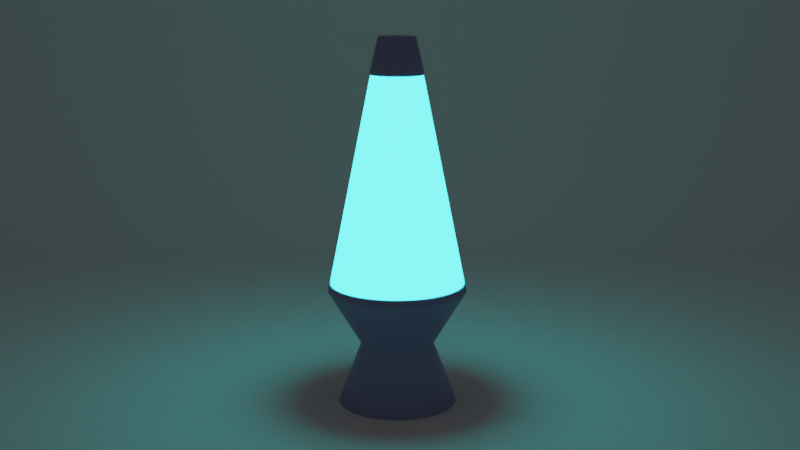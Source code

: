 # Source: LavaLamp.blend  (saved by Blender 2.93.21; exported with 4.5.12 LTS)
import bpy
from mathutils import Matrix  # noqa: F401  (used for matrix-valued properties, if any)

bpy.ops.wm.read_factory_settings(use_empty=True)
scene = bpy.context.scene
scene.name = 'Scene'

# ---- collections
col_collection = bpy.data.collections.new('Collection'); scene.collection.children.link(col_collection)

# ---- materials (node trees are filled in below, after node groups)
mat_lamp_mat = bpy.data.materials.new('Lamp_MAT')
mat_lamp_mat.use_transparent_shadow = False
mat_glow_mat = bpy.data.materials.new('GLow_Mat')
mat_glow_mat.use_transparent_shadow = False
mat_blob_mat = bpy.data.materials.new('Blob_MAT')
mat_blob_mat.use_transparent_shadow = False
mat_blob_mat.use_raytrace_refraction = True
mat_blob_mat.use_screen_refraction = True
mat_blob_mat.thickness_mode = 'SLAB'

# ---- material node trees
mat_lamp_mat.use_nodes = True; mat_lamp_mat.node_tree.nodes.clear()
_N = mat_lamp_mat.node_tree.nodes; _L = mat_lamp_mat.node_tree.links
n0 = _N.new('ShaderNodeBsdfPrincipled'); n0.name = 'Principled BSDF'; n0.location = (10, 300)
n0.distribution = 'GGX'
n0.subsurface_method = 'BURLEY'
n0.inputs[0].default_value = (0.3049, 0.3145, 0.5229, 1.0)
n0.inputs[3].default_value = 1.45
n0.inputs[27].default_value = (0.0, 0.0, 0.0, 1.0)
n0.inputs[28].default_value = 1.0
n1 = _N.new('ShaderNodeOutputMaterial'); n1.name = 'Material Output'; n1.location = (300, 300)
_L.new(n0.outputs[0], n1.inputs[0])
n1.is_active_output = True
mat_glow_mat.use_nodes = True; mat_glow_mat.node_tree.nodes.clear()
_N = mat_glow_mat.node_tree.nodes; _L = mat_glow_mat.node_tree.links
n0 = _N.new('ShaderNodeBsdfPrincipled'); n0.name = 'Principled BSDF'; n0.location = (10, 300)
n0.distribution = 'GGX'
n0.subsurface_method = 'BURLEY'
n0.inputs[3].default_value = 1.45
n0.inputs[27].default_value = (0.04129, 1.0, 0.9884, 1.0)
n0.inputs[28].default_value = 5.0
n1 = _N.new('ShaderNodeOutputMaterial'); n1.name = 'Material Output'; n1.location = (300, 300)
_L.new(n0.outputs[0], n1.inputs[0])
n1.is_active_output = True
mat_blob_mat.use_nodes = True; mat_blob_mat.node_tree.nodes.clear()
_N = mat_blob_mat.node_tree.nodes; _L = mat_blob_mat.node_tree.links
n0 = _N.new('ShaderNodeOutputMaterial'); n0.name = 'Material Output'; n0.location = (284, 488)
n1 = _N.new('ShaderNodeFresnel'); n1.name = 'Fresnel'; n1.location = (-488, 547)
n1.inputs[0].default_value = 75.1
n2 = _N.new('ShaderNodeValToRGB'); n2.name = 'ColorRamp'; n2.location = (-268, 587)
while len(n2.color_ramp.elements) > 1: n2.color_ramp.elements.remove(n2.color_ramp.elements[-1])
n2.color_ramp.elements[0].position = 0.0; n2.color_ramp.elements[0].color = (0.0, 0.0, 0.0, 1.0)
_e = n2.color_ramp.elements.new(0.5077); _e.color = (1.0, 1.0, 1.0, 1.0)
n3 = _N.new('ShaderNodeBsdfPrincipled'); n3.name = 'Principled BSDF'; n3.location = (-123, 252)
n3.distribution = 'GGX'
n3.subsurface_method = 'BURLEY'
n3.inputs[3].default_value = 1.45
n3.inputs[27].default_value = (0.0, 0.0, 0.0, 1.0)
n3.inputs[28].default_value = 1.0
n4 = _N.new('ShaderNodeMixShader'); n4.name = 'Mix Shader'; n4.location = (46, 420)
n5 = _N.new('ShaderNodeEmission'); n5.name = 'Emission'; n5.location = (-225, 359)
n5.inputs[1].default_value = 26.6
_L.new(n1.outputs[0], n2.inputs[0])
_L.new(n5.outputs[0], n4.inputs[2])
_L.new(n3.outputs[0], n4.inputs[1])
_L.new(n2.outputs[0], n4.inputs[0])
_L.new(n4.outputs[0], n0.inputs[0])
n0.is_active_output = True

# ---- world
world_world = bpy.data.worlds.new('World'); scene.world = world_world
world_world.use_nodes = True; world_world.node_tree.nodes.clear()
_N = world_world.node_tree.nodes; _L = world_world.node_tree.links
n0 = _N.new('ShaderNodeOutputWorld'); n0.name = 'World Output'; n0.location = (300, 300)
n1 = _N.new('ShaderNodeBackground'); n1.name = 'Background'; n1.location = (10, 300)
n1.inputs[0].default_value = (0.05088, 0.05088, 0.05088, 1.0)
_L.new(n1.outputs[0], n0.inputs[0])
n0.is_active_output = True
world_world.color = (0.05088, 0.05088, 0.05088)
world_world.use_sun_shadow = False
world_world.sun_shadow_jitter_overblur = 0.0

# ---- cameras
cam_camera = bpy.data.cameras.new('Camera')

# ---- meshes
me_cylinder = bpy.data.meshes.new('Cylinder')
me_cylinder.from_pydata([(1.359e-08, 1.973, -0.25), (2.368e-09, 1.026, 2.08), (0.3247, 1.946, -0.25), (0.1688, 1.012, 2.08), (0.6406, 1.866, -0.25), (0.333, 0.97, 2.08), (0.939, 1.735, -0.25), (0.4881, 0.902, 2.08), (1.212, 1.557, -0.25), (0.6299, 0.8093, 2.08), (1.452, 1.336, -0.25), (0.7545, 0.6946, 2.08), (1.652, 1.079, -0.25), (0.8586, 0.5609, 2.08), (1.807, 0.7925, -0.25), (0.9392, 0.412, 2.08), (1.913, 0.4843, -0.25), (0.9942, 0.2518, 2.08), (1.966, 0.1629, -0.25), (1.022, 0.08469, 2.08), (1.966, -0.1629, -0.25), (1.022, -0.08469, 2.08), (1.913, -0.4843, -0.25), (0.9942, -0.2518, 2.08), (1.807, -0.7925, -0.25), (0.9392, -0.412, 2.08), (1.652, -1.079, -0.25), (0.8586, -0.5609, 2.08), (1.452, -1.336, -0.25), (0.7545, -0.6946, 2.08), (1.212, -1.557, -0.25), (0.6299, -0.8093, 2.08), (0.939, -1.735, -0.25), (0.4881, -0.902, 2.08), (0.6406, -1.866, -0.25), (0.333, -0.97, 2.08), (0.3247, -1.946, -0.25), (0.1688, -1.012, 2.08), (-1.589e-07, -1.973, -0.25), (-8.729e-08, -1.026, 2.08), (-0.3247, -1.946, -0.25), (-0.1688, -1.012, 2.08), (-0.6406, -1.866, -0.25), (-0.333, -0.97, 2.08), (-0.939, -1.735, -0.25), (-0.4881, -0.902, 2.08), (-1.212, -1.557, -0.25), (-0.6299, -0.8093, 2.08), (-1.452, -1.336, -0.25), (-0.7545, -0.6946, 2.08), (-1.652, -1.079, -0.25), (-0.8586, -0.5609, 2.08), (-1.807, -0.7925, -0.25), (-0.9392, -0.412, 2.08), (-1.913, -0.4843, -0.25), (-0.9942, -0.2518, 2.08), (-1.966, -0.1629, -0.25), (-1.022, -0.08469, 2.08), (-1.966, 0.1629, -0.25), (-1.022, 0.08469, 2.08), (-1.913, 0.4843, -0.25), (-0.9942, 0.2518, 2.08), (-1.807, 0.7925, -0.25), (-0.9392, 0.412, 2.08), (-1.652, 1.079, -0.25), (-0.8586, 0.5609, 2.08), (-1.452, 1.336, -0.25), (-0.7545, 0.6946, 2.08), (-1.212, 1.557, -0.25), (-0.6299, 0.8093, 2.08), (-0.939, 1.735, -0.25), (-0.4881, 0.902, 2.08), (-0.6406, 1.866, -0.25), (-0.333, 0.97, 2.08), (-0.3247, 1.946, -0.25), (-0.1688, 1.012, 2.08), (0.3539, 2.121, 3.948), (5.211e-08, 2.15, 3.948), (0.6982, 2.034, 3.948), (1.023, 1.891, 3.948), (1.321, 1.697, 3.948), (1.582, 1.456, 3.948), (1.8, 1.176, 3.948), (1.969, 0.8638, 3.948), (2.085, 0.5279, 3.948), (2.143, 0.1776, 3.948), (2.143, -0.1776, 3.948), (2.085, -0.5279, 3.948), (1.969, -0.8638, 3.948), (1.8, -1.176, 3.948), (1.582, -1.456, 3.948), (1.321, -1.697, 3.948), (1.023, -1.891, 3.948), (0.6982, -2.034, 3.948), (0.3539, -2.121, 3.948), (-1.359e-07, -2.15, 3.948), (-0.3539, -2.121, 3.948), (-0.6982, -2.034, 3.948), (-1.023, -1.891, 3.948), (-1.321, -1.697, 3.948), (-1.582, -1.456, 3.948), (-1.8, -1.176, 3.948), (-1.969, -0.8638, 3.948), (-2.085, -0.5279, 3.948), (-2.143, -0.1776, 3.948), (-2.143, 0.1776, 3.948), (-2.085, 0.5279, 3.948), (-1.969, 0.8638, 3.948), (-1.8, 1.176, 3.948), (-1.582, 1.456, 3.948), (-1.321, 1.697, 3.948), (-1.023, 1.891, 3.948), (-0.6982, 2.034, 3.948), (-0.3539, 2.121, 3.948), (0.07935, 0.4755, 12.24), (6.541e-07, 0.4821, 12.24), (0.1565, 0.456, 12.24), (0.2294, 0.424, 12.24), (0.2961, 0.3804, 12.24), (0.3547, 0.3265, 12.24), (0.4036, 0.2637, 12.24), (0.4415, 0.1937, 12.24), (0.4673, 0.1183, 12.24), (0.4804, 0.03981, 12.24), (0.4804, -0.03981, 12.24), (0.4673, -0.1183, 12.24), (0.4415, -0.1937, 12.24), (0.4036, -0.2637, 12.24), (0.3547, -0.3265, 12.24), (0.2961, -0.3804, 12.24), (0.2294, -0.424, 12.24), (0.1565, -0.456, 12.24), (0.07935, -0.4755, 12.24), (6.12e-07, -0.4821, 12.24), (-0.07935, -0.4755, 12.24), (-0.1565, -0.456, 12.24), (-0.2294, -0.424, 12.24), (-0.2961, -0.3804, 12.24), (-0.3547, -0.3265, 12.24), (-0.4036, -0.2637, 12.24), (-0.4415, -0.1937, 12.24), (-0.4673, -0.1183, 12.24), (-0.4804, -0.03981, 12.24), (-0.4804, 0.03981, 12.24), (-0.4673, 0.1183, 12.24), (-0.4415, 0.1937, 12.24), (-0.4036, 0.2637, 12.24), (-0.3547, 0.3265, 12.24), (-0.2961, 0.3804, 12.24), (-0.2294, 0.424, 12.24), (-0.1565, 0.456, 12.24), (-0.07935, 0.4755, 12.24), (-0.1165, -0.6979, 11.12), (-0.2297, -0.6692, 11.12), (0.6479, 0.2842, 11.12), (0.6859, 0.1737, 11.12), (-0.4346, 0.5583, 11.12), (-0.3367, 0.6222, 11.12), (-0.3367, -0.6222, 11.12), (0.7051, 0.05843, 11.12), (-0.2297, 0.6692, 11.12), (-0.4346, -0.5583, 11.12), (0.7051, -0.05843, 11.12), (-0.1165, 0.6979, 11.12), (-0.5205, -0.4792, 11.12), (0.6859, -0.1737, 11.12), (5.728e-07, 0.7075, 11.12), (-0.5923, -0.387, 11.12), (0.6479, -0.2842, 11.12), (-0.6479, -0.2842, 11.12), (0.5923, -0.387, 11.12), (-0.6859, -0.1737, 11.12), (0.5205, -0.4792, 11.12), (0.1165, 0.6979, 11.12), (-0.7051, -0.05843, 11.12), (0.4346, -0.5583, 11.12), (0.2297, 0.6692, 11.12), (-0.7051, 0.05843, 11.12), (0.3367, -0.6222, 11.12), (0.3367, 0.6222, 11.12), (-0.6859, 0.1737, 11.12), (0.2297, -0.6692, 11.12), (0.4346, 0.5583, 11.12), (-0.6479, 0.2842, 11.12), (0.1165, -0.6979, 11.12), (0.5205, 0.4792, 11.12), (-0.5923, 0.387, 11.12), (5.109e-07, -0.7075, 11.12), (0.5923, 0.387, 11.12), (-0.5205, 0.4792, 11.12), (-0.6863, -1.999, 4.131), (2.049, 0.5189, 4.131), (-1.006, 1.859, 4.131), (-1.006, -1.859, 4.131), (2.106, 0.1745, 4.131), (-0.6863, 1.999, 4.131), (-1.298, -1.668, 4.131), (2.106, -0.1745, 4.131), (-0.3479, 2.085, 4.131), (-1.555, -1.432, 4.131), (2.049, -0.5189, 4.131), (6.534e-08, 2.114, 4.131), (-1.77, -1.156, 4.131), (1.936, -0.8491, 4.131), (-1.936, -0.8491, 4.131), (1.77, -1.156, 4.131), (-2.049, -0.5189, 4.131), (1.555, -1.432, 4.131), (0.3479, 2.085, 4.131), (-2.106, -0.1745, 4.131), (1.298, -1.668, 4.131), (0.6863, 1.999, 4.131), (-2.106, 0.1745, 4.131), (1.006, -1.859, 4.131), (1.006, 1.859, 4.131), (-2.049, 0.5189, 4.131), (0.6863, -1.999, 4.131), (1.298, 1.668, 4.131), (-1.936, 0.8491, 4.131), (0.3479, -2.085, 4.131), (1.555, 1.432, 4.131), (-1.77, 1.156, 4.131), (-1.194e-07, -2.114, 4.131), (1.77, 1.156, 4.131), (-1.555, 1.432, 4.131), (-0.3479, -2.085, 4.131), (1.936, 0.8491, 4.131), (-1.298, 1.668, 4.131)], [], [(0, 1, 3, 2), (2, 3, 5, 4), (4, 5, 7, 6), (6, 7, 9, 8), (8, 9, 11, 10), (10, 11, 13, 12), (12, 13, 15, 14), (14, 15, 17, 16), (16, 17, 19, 18), (18, 19, 21, 20), (20, 21, 23, 22), (22, 23, 25, 24), (24, 25, 27, 26), (26, 27, 29, 28), (28, 29, 31, 30), (30, 31, 33, 32), (32, 33, 35, 34), (34, 35, 37, 36), (36, 37, 39, 38), (38, 39, 41, 40), (40, 41, 43, 42), (42, 43, 45, 44), (44, 45, 47, 46), (46, 47, 49, 48), (48, 49, 51, 50), (50, 51, 53, 52), (52, 53, 55, 54), (54, 55, 57, 56), (56, 57, 59, 58), (58, 59, 61, 60), (60, 61, 63, 62), (62, 63, 65, 64), (64, 65, 67, 66), (66, 67, 69, 68), (68, 69, 71, 70), (70, 71, 73, 72), (65, 63, 107, 108), (72, 73, 75, 74), (74, 75, 1, 0), (0, 2, 4, 6, 8, 10, 12, 14, 16, 18, 20, 22, 24, 26, 28, 30, 32, 34, 36, 38, 40, 42, 44, 46, 48, 50, 52, 54, 56, 58, 60, 62, 64, 66, 68, 70, 72, 74), (153, 152, 134, 135), (21, 19, 85, 86), (39, 37, 94, 95), (57, 55, 103, 104), (75, 73, 112, 113), (13, 11, 81, 82), (31, 29, 90, 91), (49, 47, 99, 100), (67, 65, 108, 109), (5, 3, 76, 78), (23, 21, 86, 87), (41, 39, 95, 96), (59, 57, 104, 105), (1, 75, 113, 77), (15, 13, 82, 83), (33, 31, 91, 92), (51, 49, 100, 101), (69, 67, 109, 110), (7, 5, 78, 79), (25, 23, 87, 88), (43, 41, 96, 97), (61, 59, 105, 106), (17, 15, 83, 84), (35, 33, 92, 93), (53, 51, 101, 102), (71, 69, 110, 111), (9, 7, 79, 80), (27, 25, 88, 89), (45, 43, 97, 98), (63, 61, 106, 107), (19, 17, 84, 85), (37, 35, 93, 94), (55, 53, 102, 103), (73, 71, 111, 112), (11, 9, 80, 81), (29, 27, 89, 90), (47, 45, 98, 99), (3, 1, 77, 76), (114, 115, 151, 150, 149, 148, 147, 146, 145, 144, 143, 142, 141, 140, 139, 138, 137, 136, 135, 134, 133, 132, 131, 130, 129, 128, 127, 126, 125, 124, 123, 122, 121, 120, 119, 118, 117, 116), (155, 154, 121, 122), (157, 156, 148, 149), (158, 153, 135, 136), (159, 155, 122, 123), (160, 157, 149, 150), (161, 158, 136, 137), (162, 159, 123, 124), (163, 160, 150, 151), (164, 161, 137, 138), (165, 162, 124, 125), (166, 163, 151, 115), (167, 164, 138, 139), (168, 165, 125, 126), (169, 167, 139, 140), (170, 168, 126, 127), (171, 169, 140, 141), (172, 170, 127, 128), (173, 166, 115, 114), (174, 171, 141, 142), (175, 172, 128, 129), (176, 173, 114, 116), (177, 174, 142, 143), (178, 175, 129, 130), (179, 176, 116, 117), (180, 177, 143, 144), (181, 178, 130, 131), (182, 179, 117, 118), (183, 180, 144, 145), (184, 181, 131, 132), (185, 182, 118, 119), (186, 183, 145, 146), (187, 184, 132, 133), (188, 185, 119, 120), (189, 186, 146, 147), (152, 187, 133, 134), (154, 188, 120, 121), (156, 189, 147, 148), (97, 96, 225, 190), (84, 83, 226, 191), (111, 110, 227, 192), (98, 97, 190, 193), (85, 84, 191, 194), (112, 111, 192, 195), (99, 98, 193, 196), (86, 85, 194, 197), (113, 112, 195, 198), (100, 99, 196, 199), (87, 86, 197, 200), (77, 113, 198, 201), (101, 100, 199, 202), (88, 87, 200, 203), (102, 101, 202, 204), (89, 88, 203, 205), (103, 102, 204, 206), (90, 89, 205, 207), (76, 77, 201, 208), (104, 103, 206, 209), (91, 90, 207, 210), (78, 76, 208, 211), (105, 104, 209, 212), (92, 91, 210, 213), (79, 78, 211, 214), (106, 105, 212, 215), (93, 92, 213, 216), (80, 79, 214, 217), (107, 106, 215, 218), (94, 93, 216, 219), (81, 80, 217, 220), (108, 107, 218, 221), (95, 94, 219, 222), (82, 81, 220, 223), (109, 108, 221, 224), (96, 95, 222, 225), (83, 82, 223, 226), (110, 109, 224, 227)])
me_cylinder.polygons.foreach_set('use_smooth', [True] * 154)
_uv = me_cylinder.uv_layers.new(name='UVMap')
_uv.uv.foreach_set('vector', [1.0, 0.5, 1.0, 1.0, 0.9737, 1.0, 0.9737, 0.5, 0.9737, 0.5, 0.9737, 1.0, 0.9474, 1.0, 0.9474, 0.5, 0.9474, 0.5, 0.9474, 1.0, 0.9211, 1.0, 0.9211, 0.5, 0.9211, 0.5, 0.9211, 1.0, 0.8947, 1.0, 0.8947, 0.5, 0.8947, 0.5, 0.8947, 1.0, 0.8684, 1.0, 0.8684, 0.5, 0.8684, 0.5, 0.8684, 1.0, 0.8421, 1.0, 0.8421, 0.5, 0.8421, 0.5, 0.8421, 1.0, 0.8158, 1.0, 0.8158, 0.5, 0.8158, 0.5, 0.8158, 1.0, 0.7895, 1.0, 0.7895, 0.5, 0.7895, 0.5, 0.7895, 1.0, 0.7632, 1.0, 0.7632, 0.5, 0.7632, 0.5, 0.7632, 1.0, 0.7368, 1.0, 0.7368, 0.5, 0.7368, 0.5, 0.7368, 1.0, 0.7105, 1.0, 0.7105, 0.5, 0.7105, 0.5, 0.7105, 1.0, 0.6842, 1.0, 0.6842, 0.5, 0.6842, 0.5, 0.6842, 1.0, 0.6579, 1.0, 0.6579, 0.5, 0.6579, 0.5, 0.6579, 1.0, 0.6316, 1.0, 0.6316, 0.5, 0.6316, 0.5, 0.6316, 1.0, 0.6053, 1.0, 0.6053, 0.5, 0.6053, 0.5, 0.6053, 1.0, 0.5789, 1.0, 0.5789, 0.5, 0.5789, 0.5, 0.5789, 1.0, 0.5526, 1.0, 0.5526, 0.5, 0.5526, 0.5, 0.5526, 1.0, 0.5263, 1.0, 0.5263, 0.5, 0.5263, 0.5, 0.5263, 1.0, 0.5, 1.0, 0.5, 0.5, 0.5, 0.5, 0.5, 1.0, 0.4737, 1.0, 0.4737, 0.5, 0.4737, 0.5, 0.4737, 1.0, 0.4474, 1.0, 0.4474, 0.5, 0.4474, 0.5, 0.4474, 1.0, 0.4211, 1.0, 0.4211, 0.5, 0.4211, 0.5, 0.4211, 1.0, 0.3947, 1.0, 0.3947, 0.5, 0.3947, 0.5, 0.3947, 1.0, 0.3684, 1.0, 0.3684, 0.5, 0.3684, 0.5, 0.3684, 1.0, 0.3421, 1.0, 0.3421, 0.5, 0.3421, 0.5, 0.3421, 1.0, 0.3158, 1.0, 0.3158, 0.5, 0.3158, 0.5, 0.3158, 1.0, 0.2895, 1.0, 0.2895, 0.5, 0.2895, 0.5, 0.2895, 1.0, 0.2632, 1.0, 0.2632, 0.5, 0.2632, 0.5, 0.2632, 1.0, 0.2368, 1.0, 0.2368, 0.5, 0.2368, 0.5, 0.2368, 1.0, 0.2105, 1.0, 0.2105, 0.5, 0.2105, 0.5, 0.2105, 1.0, 0.1842, 1.0, 0.1842, 0.5, 0.1842, 0.5, 0.1842, 1.0, 0.1579, 1.0, 0.1579, 0.5, 0.1579, 0.5, 0.1579, 1.0, 0.1316, 1.0, 0.1316, 0.5, 0.1316, 0.5, 0.1316, 1.0, 0.1053, 1.0, 0.1053, 0.5, 0.1053, 0.5, 0.1053, 1.0, 0.07895, 1.0, 0.07895, 0.5, 0.07895, 0.5, 0.07895, 1.0, 0.05263, 1.0, 0.05263, 0.5, 0.1579, 1.0, 0.1842, 1.0, 0.1842, 1.0, 0.1579, 1.0, 0.05263, 0.5, 0.05263, 1.0, 0.02632, 1.0, 0.02632, 0.5, 0.02632, 0.5, 0.02632, 1.0, -2.57e-07, 1.0, -2.57e-07, 0.5, 0.75, 0.49, 0.7895, 0.4867, 0.8279, 0.477, 0.8642, 0.4611, 0.8974, 0.4394, 0.9266, 0.4125, 0.9509, 0.3813, 0.9698, 0.3464, 0.9827, 0.3089, 0.9892, 0.2698, 0.9892, 0.2302, 0.9827, 0.1911, 0.9698, 0.1536, 0.9509, 0.1187, 0.9266, 0.08745, 0.8974, 0.06061, 0.8642, 0.03893, 0.8279, 0.023, 0.7895, 0.01327, 0.75, 0.01, 0.7105, 0.01327, 0.6721, 0.023, 0.6358, 0.03893, 0.6026, 0.06061, 0.5734, 0.08745, 0.5491, 0.1187, 0.5302, 0.1536, 0.5173, 0.1911, 0.5108, 0.2302, 0.5108, 0.2698, 0.5173, 0.3089, 0.5302, 0.3464, 0.5491, 0.3813, 0.5734, 0.4125, 0.6026, 0.4394, 0.6358, 0.4611, 0.6721, 0.477, 0.7105, 0.4867, 0.4474, 1.0, 0.4737, 1.0, 0.4737, 1.0, 0.4474, 1.0, 0.7368, 1.0, 0.7632, 1.0, 0.7632, 1.0, 0.7368, 1.0, 0.5, 1.0, 0.5263, 1.0, 0.5263, 1.0, 0.5, 1.0, 0.2632, 1.0, 0.2895, 1.0, 0.2895, 1.0, 0.2632, 1.0, 0.02632, 1.0, 0.05263, 1.0, 0.05263, 1.0, 0.02632, 1.0, 0.8421, 1.0, 0.8684, 1.0, 0.8684, 1.0, 0.8421, 1.0, 0.6053, 1.0, 0.6316, 1.0, 0.6316, 1.0, 0.6053, 1.0, 0.3684, 1.0, 0.3947, 1.0, 0.3947, 1.0, 0.3684, 1.0, 0.1316, 1.0, 0.1579, 1.0, 0.1579, 1.0, 0.1316, 1.0, 0.9474, 1.0, 0.9737, 1.0, 0.9737, 1.0, 0.9474, 1.0, 0.7105, 1.0, 0.7368, 1.0, 0.7368, 1.0, 0.7105, 1.0, 0.4737, 1.0, 0.5, 1.0, 0.5, 1.0, 0.4737, 1.0, 0.2368, 1.0, 0.2632, 1.0, 0.2632, 1.0, 0.2368, 1.0, -2.57e-07, 1.0, 0.02632, 1.0, 0.02632, 1.0, -2.57e-07, 1.0, 0.8158, 1.0, 0.8421, 1.0, 0.8421, 1.0, 0.8158, 1.0, 0.5789, 1.0, 0.6053, 1.0, 0.6053, 1.0, 0.5789, 1.0, 0.3421, 1.0, 0.3684, 1.0, 0.3684, 1.0, 0.3421, 1.0, 0.1053, 1.0, 0.1316, 1.0, 0.1316, 1.0, 0.1053, 1.0, 0.9211, 1.0, 0.9474, 1.0, 0.9474, 1.0, 0.9211, 1.0, 0.6842, 1.0, 0.7105, 1.0, 0.7105, 1.0, 0.6842, 1.0, 0.4474, 1.0, 0.4737, 1.0, 0.4737, 1.0, 0.4474, 1.0, 0.2105, 1.0, 0.2368, 1.0, 0.2368, 1.0, 0.2105, 1.0, 0.7895, 1.0, 0.8158, 1.0, 0.8158, 1.0, 0.7895, 1.0, 0.5526, 1.0, 0.5789, 1.0, 0.5789, 1.0, 0.5526, 1.0, 0.3158, 1.0, 0.3421, 1.0, 0.3421, 1.0, 0.3158, 1.0, 0.07895, 1.0, 0.1053, 1.0, 0.1053, 1.0, 0.07895, 1.0, 0.8947, 1.0, 0.9211, 1.0, 0.9211, 1.0, 0.8947, 1.0, 0.6579, 1.0, 0.6842, 1.0, 0.6842, 1.0, 0.6579, 1.0, 0.4211, 1.0, 0.4474, 1.0, 0.4474, 1.0, 0.4211, 1.0, 0.1842, 1.0, 0.2105, 1.0, 0.2105, 1.0, 0.1842, 1.0, 0.7632, 1.0, 0.7895, 1.0, 0.7895, 1.0, 0.7632, 1.0, 0.5263, 1.0, 0.5526, 1.0, 0.5526, 1.0, 0.5263, 1.0, 0.2895, 1.0, 0.3158, 1.0, 0.3158, 1.0, 0.2895, 1.0, 0.05263, 1.0, 0.07895, 1.0, 0.07895, 1.0, 0.05263, 1.0, 0.8684, 1.0, 0.8947, 1.0, 0.8947, 1.0, 0.8684, 1.0, 0.6316, 1.0, 0.6579, 1.0, 0.6579, 1.0, 0.6316, 1.0, 0.3947, 1.0, 0.4211, 1.0, 0.4211, 1.0, 0.3947, 1.0, 0.9737, 1.0, 1.0, 1.0, 1.0, 1.0, 0.9737, 1.0, 0.2895, 0.4867, 0.25, 0.49, 0.2105, 0.4867, 0.1721, 0.477, 0.1358, 0.4611, 0.1026, 0.4394, 0.07343, 0.4125, 0.04908, 0.3813, 0.03021, 0.3464, 0.01734, 0.3089, 0.01082, 0.2698, 0.01082, 0.2302, 0.01734, 0.1911, 0.03021, 0.1536, 0.04908, 0.1187, 0.07343, 0.08745, 0.1026, 0.06061, 0.1358, 0.03893, 0.1721, 0.023, 0.2105, 0.01327, 0.25, 0.01, 0.2895, 0.01327, 0.3279, 0.023, 0.3642, 0.03893, 0.3974, 0.06061, 0.4266, 0.08745, 0.4509, 0.1187, 0.4698, 0.1536, 0.4827, 0.1911, 0.4892, 0.2302, 0.4892, 0.2698, 0.4827, 0.3089, 0.4698, 0.3464, 0.4509, 0.3813, 0.4266, 0.4125, 0.3974, 0.4394, 0.3642, 0.4611, 0.3279, 0.477, 0.7895, 1.0, 0.8158, 1.0, 0.8158, 1.0, 0.7895, 1.0, 0.07895, 1.0, 0.1053, 1.0, 0.1053, 1.0, 0.07895, 1.0, 0.4211, 1.0, 0.4474, 1.0, 0.4474, 1.0, 0.4211, 1.0, 0.7632, 1.0, 0.7895, 1.0, 0.7895, 1.0, 0.7632, 1.0, 0.05263, 1.0, 0.07895, 1.0, 0.07895, 1.0, 0.05263, 1.0, 0.3947, 1.0, 0.4211, 1.0, 0.4211, 1.0, 0.3947, 1.0, 0.7368, 1.0, 0.7632, 1.0, 0.7632, 1.0, 0.7368, 1.0, 0.02632, 1.0, 0.05263, 1.0, 0.05263, 1.0, 0.02632, 1.0, 0.3684, 1.0, 0.3947, 1.0, 0.3947, 1.0, 0.3684, 1.0, 0.7105, 1.0, 0.7368, 1.0, 0.7368, 1.0, 0.7105, 1.0, -2.57e-07, 1.0, 0.02632, 1.0, 0.02632, 1.0, -2.57e-07, 1.0, 0.3421, 1.0, 0.3684, 1.0, 0.3684, 1.0, 0.3421, 1.0, 0.6842, 1.0, 0.7105, 1.0, 0.7105, 1.0, 0.6842, 1.0, 0.3158, 1.0, 0.3421, 1.0, 0.3421, 1.0, 0.3158, 1.0, 0.6579, 1.0, 0.6842, 1.0, 0.6842, 1.0, 0.6579, 1.0, 0.2895, 1.0, 0.3158, 1.0, 0.3158, 1.0, 0.2895, 1.0, 0.6316, 1.0, 0.6579, 1.0, 0.6579, 1.0, 0.6316, 1.0, 0.9737, 1.0, 1.0, 1.0, 1.0, 1.0, 0.9737, 1.0, 0.2632, 1.0, 0.2895, 1.0, 0.2895, 1.0, 0.2632, 1.0, 0.6053, 1.0, 0.6316, 1.0, 0.6316, 1.0, 0.6053, 1.0, 0.9474, 1.0, 0.9737, 1.0, 0.9737, 1.0, 0.9474, 1.0, 0.2368, 1.0, 0.2632, 1.0, 0.2632, 1.0, 0.2368, 1.0, 0.5789, 1.0, 0.6053, 1.0, 0.6053, 1.0, 0.5789, 1.0, 0.9211, 1.0, 0.9474, 1.0, 0.9474, 1.0, 0.9211, 1.0, 0.2105, 1.0, 0.2368, 1.0, 0.2368, 1.0, 0.2105, 1.0, 0.5526, 1.0, 0.5789, 1.0, 0.5789, 1.0, 0.5526, 1.0, 0.8947, 1.0, 0.9211, 1.0, 0.9211, 1.0, 0.8947, 1.0, 0.1842, 1.0, 0.2105, 1.0, 0.2105, 1.0, 0.1842, 1.0, 0.5263, 1.0, 0.5526, 1.0, 0.5526, 1.0, 0.5263, 1.0, 0.8684, 1.0, 0.8947, 1.0, 0.8947, 1.0, 0.8684, 1.0, 0.1579, 1.0, 0.1842, 1.0, 0.1842, 1.0, 0.1579, 1.0, 0.5, 1.0, 0.5263, 1.0, 0.5263, 1.0, 0.5, 1.0, 0.8421, 1.0, 0.8684, 1.0, 0.8684, 1.0, 0.8421, 1.0, 0.1316, 1.0, 0.1579, 1.0, 0.1579, 1.0, 0.1316, 1.0, 0.4737, 1.0, 0.5, 1.0, 0.5, 1.0, 0.4737, 1.0, 0.8158, 1.0, 0.8421, 1.0, 0.8421, 1.0, 0.8158, 1.0, 0.1053, 1.0, 0.1316, 1.0, 0.1316, 1.0, 0.1053, 1.0, 0.4474, 1.0, 0.4737, 1.0, 0.4737, 1.0, 0.4474, 1.0, 0.7895, 1.0, 0.8158, 1.0, 0.8158, 1.0, 0.7895, 1.0, 0.07895, 1.0, 0.1053, 1.0, 0.1053, 1.0, 0.07895, 1.0, 0.4211, 1.0, 0.4474, 1.0, 0.4474, 1.0, 0.4211, 1.0, 0.7632, 1.0, 0.7895, 1.0, 0.7895, 1.0, 0.7632, 1.0, 0.05263, 1.0, 0.07895, 1.0, 0.07895, 1.0, 0.05263, 1.0, 0.3947, 1.0, 0.4211, 1.0, 0.4211, 1.0, 0.3947, 1.0, 0.7368, 1.0, 0.7632, 1.0, 0.7632, 1.0, 0.7368, 1.0, 0.02632, 1.0, 0.05263, 1.0, 0.05263, 1.0, 0.02632, 1.0, 0.3684, 1.0, 0.3947, 1.0, 0.3947, 1.0, 0.3684, 1.0, 0.7105, 1.0, 0.7368, 1.0, 0.7368, 1.0, 0.7105, 1.0, -2.57e-07, 1.0, 0.02632, 1.0, 0.02632, 1.0, -2.57e-07, 1.0, 0.3421, 1.0, 0.3684, 1.0, 0.3684, 1.0, 0.3421, 1.0, 0.6842, 1.0, 0.7105, 1.0, 0.7105, 1.0, 0.6842, 1.0, 0.3158, 1.0, 0.3421, 1.0, 0.3421, 1.0, 0.3158, 1.0, 0.6579, 1.0, 0.6842, 1.0, 0.6842, 1.0, 0.6579, 1.0, 0.2895, 1.0, 0.3158, 1.0, 0.3158, 1.0, 0.2895, 1.0, 0.6316, 1.0, 0.6579, 1.0, 0.6579, 1.0, 0.6316, 1.0, 0.9737, 1.0, 1.0, 1.0, 1.0, 1.0, 0.9737, 1.0, 0.2632, 1.0, 0.2895, 1.0, 0.2895, 1.0, 0.2632, 1.0, 0.6053, 1.0, 0.6316, 1.0, 0.6316, 1.0, 0.6053, 1.0, 0.9474, 1.0, 0.9737, 1.0, 0.9737, 1.0, 0.9474, 1.0, 0.2368, 1.0, 0.2632, 1.0, 0.2632, 1.0, 0.2368, 1.0, 0.5789, 1.0, 0.6053, 1.0, 0.6053, 1.0, 0.5789, 1.0, 0.9211, 1.0, 0.9474, 1.0, 0.9474, 1.0, 0.9211, 1.0, 0.2105, 1.0, 0.2368, 1.0, 0.2368, 1.0, 0.2105, 1.0, 0.5526, 1.0, 0.5789, 1.0, 0.5789, 1.0, 0.5526, 1.0, 0.8947, 1.0, 0.9211, 1.0, 0.9211, 1.0, 0.8947, 1.0, 0.1842, 1.0, 0.2105, 1.0, 0.2105, 1.0, 0.1842, 1.0, 0.5263, 1.0, 0.5526, 1.0, 0.5526, 1.0, 0.5263, 1.0, 0.8684, 1.0, 0.8947, 1.0, 0.8947, 1.0, 0.8684, 1.0, 0.1579, 1.0, 0.1842, 1.0, 0.1842, 1.0, 0.1579, 1.0, 0.5, 1.0, 0.5263, 1.0, 0.5263, 1.0, 0.5, 1.0, 0.8421, 1.0, 0.8684, 1.0, 0.8684, 1.0, 0.8421, 1.0, 0.1316, 1.0, 0.1579, 1.0, 0.1579, 1.0, 0.1316, 1.0, 0.4737, 1.0, 0.5, 1.0, 0.5, 1.0, 0.4737, 1.0, 0.8158, 1.0, 0.8421, 1.0, 0.8421, 1.0, 0.8158, 1.0, 0.1053, 1.0, 0.1316, 1.0, 0.1316, 1.0, 0.1053, 1.0])
me_cylinder.materials.append(mat_lamp_mat)
me_cylinder.use_remesh_fix_poles = True
me_cylinder.use_remesh_preserve_attributes = False
me_cylinder.update()
me_cylinder_001 = bpy.data.meshes.new('Cylinder.001')
me_cylinder_001.from_pydata([(2.368e-09, 1.026, 2.08), (0.1688, 1.012, 2.08), (0.333, 0.97, 2.08), (0.4881, 0.902, 2.08), (0.6299, 0.8093, 2.08), (0.7545, 0.6946, 2.08), (0.8586, 0.5609, 2.08), (0.9392, 0.412, 2.08), (0.9942, 0.2518, 2.08), (1.022, 0.08469, 2.08), (1.022, -0.08469, 2.08), (0.9942, -0.2518, 2.08), (0.9392, -0.412, 2.08), (0.8586, -0.5609, 2.08), (0.7545, -0.6946, 2.08), (0.6299, -0.8093, 2.08), (0.4881, -0.902, 2.08), (0.333, -0.97, 2.08), (0.1688, -1.012, 2.08), (-8.729e-08, -1.026, 2.08), (-0.1688, -1.012, 2.08), (-0.333, -0.97, 2.08), (-0.4881, -0.902, 2.08), (-0.6299, -0.8093, 2.08), (-0.7545, -0.6946, 2.08), (-0.8586, -0.5609, 2.08), (-0.9392, -0.412, 2.08), (-0.9942, -0.2518, 2.08), (-1.022, -0.08469, 2.08), (-1.022, 0.08469, 2.08), (-0.9942, 0.2518, 2.08), (-0.9392, 0.412, 2.08), (-0.8586, 0.5609, 2.08), (-0.7545, 0.6946, 2.08), (-0.6299, 0.8093, 2.08), (-0.4881, 0.902, 2.08), (-0.333, 0.97, 2.08), (-0.1688, 1.012, 2.08), (0.3539, 2.121, 3.948), (5.211e-08, 2.15, 3.948), (0.6982, 2.034, 3.948), (1.023, 1.891, 3.948), (1.321, 1.697, 3.948), (1.582, 1.456, 3.948), (1.8, 1.176, 3.948), (1.969, 0.8638, 3.948), (2.085, 0.5279, 3.948), (2.143, 0.1776, 3.948), (2.143, -0.1776, 3.948), (2.085, -0.5279, 3.948), (1.969, -0.8638, 3.948), (1.8, -1.176, 3.948), (1.582, -1.456, 3.948), (1.321, -1.697, 3.948), (1.023, -1.891, 3.948), (0.6982, -2.034, 3.948), (0.3539, -2.121, 3.948), (-1.359e-07, -2.15, 3.948), (-0.3539, -2.121, 3.948), (-0.6982, -2.034, 3.948), (-1.023, -1.891, 3.948), (-1.321, -1.697, 3.948), (-1.582, -1.456, 3.948), (-1.8, -1.176, 3.948), (-1.969, -0.8638, 3.948), (-2.085, -0.5279, 3.948), (-2.143, -0.1776, 3.948), (-2.143, 0.1776, 3.948), (-2.085, 0.5279, 3.948), (-1.969, 0.8638, 3.948), (-1.8, 1.176, 3.948), (-1.582, 1.456, 3.948), (-1.321, 1.697, 3.948), (-1.023, 1.891, 3.948), (-0.6982, 2.034, 3.948), (-0.3539, 2.121, 3.948), (0.07935, 0.4755, 12.24), (6.541e-07, 0.4821, 12.24), (0.1565, 0.456, 12.24), (0.2294, 0.424, 12.24), (0.2961, 0.3804, 12.24), (0.3547, 0.3265, 12.24), (0.4036, 0.2637, 12.24), (0.4415, 0.1937, 12.24), (0.4673, 0.1183, 12.24), (0.4804, 0.03981, 12.24), (0.4804, -0.03981, 12.24), (0.4673, -0.1183, 12.24), (0.4415, -0.1937, 12.24), (0.4036, -0.2637, 12.24), (0.3547, -0.3265, 12.24), (0.2961, -0.3804, 12.24), (0.2294, -0.424, 12.24), (0.1565, -0.456, 12.24), (0.07935, -0.4755, 12.24), (6.12e-07, -0.4821, 12.24), (-0.07935, -0.4755, 12.24), (-0.1565, -0.456, 12.24), (-0.2294, -0.424, 12.24), (-0.2961, -0.3804, 12.24), (-0.3547, -0.3265, 12.24), (-0.4036, -0.2637, 12.24), (-0.4415, -0.1937, 12.24), (-0.4673, -0.1183, 12.24), (-0.4804, -0.03981, 12.24), (-0.4804, 0.03981, 12.24), (-0.4673, 0.1183, 12.24), (-0.4415, 0.1937, 12.24), (-0.4036, 0.2637, 12.24), (-0.3547, 0.3265, 12.24), (-0.2961, 0.3804, 12.24), (-0.2294, 0.424, 12.24), (-0.1565, 0.456, 12.24), (-0.07935, 0.4755, 12.24)], [], [(32, 31, 69, 70), (59, 58, 96, 97), (10, 9, 47, 48), (19, 18, 56, 57), (28, 27, 65, 66), (37, 36, 74, 75), (6, 5, 43, 44), (15, 14, 52, 53), (24, 23, 61, 62), (33, 32, 70, 71), (2, 1, 38, 40), (11, 10, 48, 49), (20, 19, 57, 58), (29, 28, 66, 67), (0, 37, 75, 39), (7, 6, 44, 45), (16, 15, 53, 54), (25, 24, 62, 63), (34, 33, 71, 72), (3, 2, 40, 41), (12, 11, 49, 50), (21, 20, 58, 59), (30, 29, 67, 68), (8, 7, 45, 46), (17, 16, 54, 55), (26, 25, 63, 64), (35, 34, 72, 73), (4, 3, 41, 42), (13, 12, 50, 51), (22, 21, 59, 60), (31, 30, 68, 69), (9, 8, 46, 47), (18, 17, 55, 56), (27, 26, 64, 65), (36, 35, 73, 74), (5, 4, 42, 43), (14, 13, 51, 52), (23, 22, 60, 61), (1, 0, 39, 38), (46, 45, 83, 84), (73, 72, 110, 111), (60, 59, 97, 98), (47, 46, 84, 85), (74, 73, 111, 112), (61, 60, 98, 99), (48, 47, 85, 86), (75, 74, 112, 113), (62, 61, 99, 100), (49, 48, 86, 87), (39, 75, 113, 77), (63, 62, 100, 101), (50, 49, 87, 88), (64, 63, 101, 102), (51, 50, 88, 89), (65, 64, 102, 103), (52, 51, 89, 90), (38, 39, 77, 76), (66, 65, 103, 104), (53, 52, 90, 91), (40, 38, 76, 78), (67, 66, 104, 105), (54, 53, 91, 92), (41, 40, 78, 79), (68, 67, 105, 106), (55, 54, 92, 93), (42, 41, 79, 80), (69, 68, 106, 107), (56, 55, 93, 94), (43, 42, 80, 81), (70, 69, 107, 108), (57, 56, 94, 95), (44, 43, 81, 82), (71, 70, 108, 109), (58, 57, 95, 96), (45, 44, 82, 83), (72, 71, 109, 110), (76, 77, 113, 112, 111, 110, 109, 108, 107, 106, 105, 104, 103, 102, 101, 100, 99, 98, 97, 96, 95, 94, 93, 92, 91, 90, 89, 88, 87, 86, 85, 84, 83, 82, 81, 80, 79, 78), (1, 2, 3, 4, 5, 6, 7, 8, 9, 10, 11, 12, 13, 14, 15, 16, 17, 18, 19, 20, 21, 22, 23, 24, 25, 26, 27, 28, 29, 30, 31, 32, 33, 34, 35, 36, 37, 0)])
_uv = me_cylinder_001.uv_layers.new(name='UVMap')
_uv.uv.foreach_set('vector', [0.1579, 1.0, 0.1842, 1.0, 0.1842, 1.0, 0.1579, 1.0, 0.4474, 1.0, 0.4737, 1.0, 0.4737, 1.0, 0.4474, 1.0, 0.7368, 1.0, 0.7632, 1.0, 0.7632, 1.0, 0.7368, 1.0, 0.5, 1.0, 0.5263, 1.0, 0.5263, 1.0, 0.5, 1.0, 0.2632, 1.0, 0.2895, 1.0, 0.2895, 1.0, 0.2632, 1.0, 0.02632, 1.0, 0.05263, 1.0, 0.05263, 1.0, 0.02632, 1.0, 0.8421, 1.0, 0.8684, 1.0, 0.8684, 1.0, 0.8421, 1.0, 0.6053, 1.0, 0.6316, 1.0, 0.6316, 1.0, 0.6053, 1.0, 0.3684, 1.0, 0.3947, 1.0, 0.3947, 1.0, 0.3684, 1.0, 0.1316, 1.0, 0.1579, 1.0, 0.1579, 1.0, 0.1316, 1.0, 0.9474, 1.0, 0.9737, 1.0, 0.9737, 1.0, 0.9474, 1.0, 0.7105, 1.0, 0.7368, 1.0, 0.7368, 1.0, 0.7105, 1.0, 0.4737, 1.0, 0.5, 1.0, 0.5, 1.0, 0.4737, 1.0, 0.2368, 1.0, 0.2632, 1.0, 0.2632, 1.0, 0.2368, 1.0, -2.57e-07, 1.0, 0.02632, 1.0, 0.02632, 1.0, -2.57e-07, 1.0, 0.8158, 1.0, 0.8421, 1.0, 0.8421, 1.0, 0.8158, 1.0, 0.5789, 1.0, 0.6053, 1.0, 0.6053, 1.0, 0.5789, 1.0, 0.3421, 1.0, 0.3684, 1.0, 0.3684, 1.0, 0.3421, 1.0, 0.1053, 1.0, 0.1316, 1.0, 0.1316, 1.0, 0.1053, 1.0, 0.9211, 1.0, 0.9474, 1.0, 0.9474, 1.0, 0.9211, 1.0, 0.6842, 1.0, 0.7105, 1.0, 0.7105, 1.0, 0.6842, 1.0, 0.4474, 1.0, 0.4737, 1.0, 0.4737, 1.0, 0.4474, 1.0, 0.2105, 1.0, 0.2368, 1.0, 0.2368, 1.0, 0.2105, 1.0, 0.7895, 1.0, 0.8158, 1.0, 0.8158, 1.0, 0.7895, 1.0, 0.5526, 1.0, 0.5789, 1.0, 0.5789, 1.0, 0.5526, 1.0, 0.3158, 1.0, 0.3421, 1.0, 0.3421, 1.0, 0.3158, 1.0, 0.07895, 1.0, 0.1053, 1.0, 0.1053, 1.0, 0.07895, 1.0, 0.8947, 1.0, 0.9211, 1.0, 0.9211, 1.0, 0.8947, 1.0, 0.6579, 1.0, 0.6842, 1.0, 0.6842, 1.0, 0.6579, 1.0, 0.4211, 1.0, 0.4474, 1.0, 0.4474, 1.0, 0.4211, 1.0, 0.1842, 1.0, 0.2105, 1.0, 0.2105, 1.0, 0.1842, 1.0, 0.7632, 1.0, 0.7895, 1.0, 0.7895, 1.0, 0.7632, 1.0, 0.5263, 1.0, 0.5526, 1.0, 0.5526, 1.0, 0.5263, 1.0, 0.2895, 1.0, 0.3158, 1.0, 0.3158, 1.0, 0.2895, 1.0, 0.05263, 1.0, 0.07895, 1.0, 0.07895, 1.0, 0.05263, 1.0, 0.8684, 1.0, 0.8947, 1.0, 0.8947, 1.0, 0.8684, 1.0, 0.6316, 1.0, 0.6579, 1.0, 0.6579, 1.0, 0.6316, 1.0, 0.3947, 1.0, 0.4211, 1.0, 0.4211, 1.0, 0.3947, 1.0, 0.9737, 1.0, 1.0, 1.0, 1.0, 1.0, 0.9737, 1.0, 0.7895, 1.0, 0.8158, 1.0, 0.8158, 1.0, 0.7895, 1.0, 0.07895, 1.0, 0.1053, 1.0, 0.1053, 1.0, 0.07895, 1.0, 0.4211, 1.0, 0.4474, 1.0, 0.4474, 1.0, 0.4211, 1.0, 0.7632, 1.0, 0.7895, 1.0, 0.7895, 1.0, 0.7632, 1.0, 0.05263, 1.0, 0.07895, 1.0, 0.07895, 1.0, 0.05263, 1.0, 0.3947, 1.0, 0.4211, 1.0, 0.4211, 1.0, 0.3947, 1.0, 0.7368, 1.0, 0.7632, 1.0, 0.7632, 1.0, 0.7368, 1.0, 0.02632, 1.0, 0.05263, 1.0, 0.05263, 1.0, 0.02632, 1.0, 0.3684, 1.0, 0.3947, 1.0, 0.3947, 1.0, 0.3684, 1.0, 0.7105, 1.0, 0.7368, 1.0, 0.7368, 1.0, 0.7105, 1.0, -2.57e-07, 1.0, 0.02632, 1.0, 0.02632, 1.0, -2.57e-07, 1.0, 0.3421, 1.0, 0.3684, 1.0, 0.3684, 1.0, 0.3421, 1.0, 0.6842, 1.0, 0.7105, 1.0, 0.7105, 1.0, 0.6842, 1.0, 0.3158, 1.0, 0.3421, 1.0, 0.3421, 1.0, 0.3158, 1.0, 0.6579, 1.0, 0.6842, 1.0, 0.6842, 1.0, 0.6579, 1.0, 0.2895, 1.0, 0.3158, 1.0, 0.3158, 1.0, 0.2895, 1.0, 0.6316, 1.0, 0.6579, 1.0, 0.6579, 1.0, 0.6316, 1.0, 0.9737, 1.0, 1.0, 1.0, 1.0, 1.0, 0.9737, 1.0, 0.2632, 1.0, 0.2895, 1.0, 0.2895, 1.0, 0.2632, 1.0, 0.6053, 1.0, 0.6316, 1.0, 0.6316, 1.0, 0.6053, 1.0, 0.9474, 1.0, 0.9737, 1.0, 0.9737, 1.0, 0.9474, 1.0, 0.2368, 1.0, 0.2632, 1.0, 0.2632, 1.0, 0.2368, 1.0, 0.5789, 1.0, 0.6053, 1.0, 0.6053, 1.0, 0.5789, 1.0, 0.9211, 1.0, 0.9474, 1.0, 0.9474, 1.0, 0.9211, 1.0, 0.2105, 1.0, 0.2368, 1.0, 0.2368, 1.0, 0.2105, 1.0, 0.5526, 1.0, 0.5789, 1.0, 0.5789, 1.0, 0.5526, 1.0, 0.8947, 1.0, 0.9211, 1.0, 0.9211, 1.0, 0.8947, 1.0, 0.1842, 1.0, 0.2105, 1.0, 0.2105, 1.0, 0.1842, 1.0, 0.5263, 1.0, 0.5526, 1.0, 0.5526, 1.0, 0.5263, 1.0, 0.8684, 1.0, 0.8947, 1.0, 0.8947, 1.0, 0.8684, 1.0, 0.1579, 1.0, 0.1842, 1.0, 0.1842, 1.0, 0.1579, 1.0, 0.5, 1.0, 0.5263, 1.0, 0.5263, 1.0, 0.5, 1.0, 0.8421, 1.0, 0.8684, 1.0, 0.8684, 1.0, 0.8421, 1.0, 0.1316, 1.0, 0.1579, 1.0, 0.1579, 1.0, 0.1316, 1.0, 0.4737, 1.0, 0.5, 1.0, 0.5, 1.0, 0.4737, 1.0, 0.8158, 1.0, 0.8421, 1.0, 0.8421, 1.0, 0.8158, 1.0, 0.1053, 1.0, 0.1316, 1.0, 0.1316, 1.0, 0.1053, 1.0, 0.9737, 1.0, -2.57e-07, 1.0, 0.02632, 1.0, 0.05263, 1.0, 0.07895, 1.0, 0.1053, 1.0, 0.1316, 1.0, 0.1579, 1.0, 0.1842, 1.0, 0.2105, 1.0, 0.2368, 1.0, 0.2632, 1.0, 0.2895, 1.0, 0.3158, 1.0, 0.3421, 1.0, 0.3684, 1.0, 0.3947, 1.0, 0.4211, 1.0, 0.4474, 1.0, 0.4737, 1.0, 0.5, 1.0, 0.5263, 1.0, 0.5526, 1.0, 0.5789, 1.0, 0.6053, 1.0, 0.6316, 1.0, 0.6579, 1.0, 0.6842, 1.0, 0.7105, 1.0, 0.7368, 1.0, 0.7632, 1.0, 0.7895, 1.0, 0.8158, 1.0, 0.8421, 1.0, 0.8684, 1.0, 0.8947, 1.0, 0.9211, 1.0, 0.9474, 1.0, 0.9737, 1.0, 0.9474, 1.0, 0.9211, 1.0, 0.8947, 1.0, 0.8684, 1.0, 0.8421, 1.0, 0.8158, 1.0, 0.7895, 1.0, 0.7632, 1.0, 0.7368, 1.0, 0.7105, 1.0, 0.6842, 1.0, 0.6579, 1.0, 0.6316, 1.0, 0.6053, 1.0, 0.5789, 1.0, 0.5526, 1.0, 0.5263, 1.0, 0.5, 1.0, 0.4737, 1.0, 0.4474, 1.0, 0.4211, 1.0, 0.3947, 1.0, 0.3684, 1.0, 0.3421, 1.0, 0.3158, 1.0, 0.2895, 1.0, 0.2632, 1.0, 0.2368, 1.0, 0.2105, 1.0, 0.1842, 1.0, 0.1579, 1.0, 0.1316, 1.0, 0.1053, 1.0, 0.07895, 1.0, 0.05263, 1.0, 0.02632, 1.0, -2.57e-07, 1.0])
me_cylinder_001.use_remesh_fix_poles = True
me_cylinder_001.use_remesh_preserve_attributes = False
me_cylinder_001.update()
me_cylinder_002 = bpy.data.meshes.new('Cylinder.002')
me_cylinder_002.from_pydata([(-0.1165, -0.6979, 11.12), (-0.2297, -0.6692, 11.12), (0.6479, 0.2842, 11.12), (0.6859, 0.1737, 11.12), (-0.4346, 0.5583, 11.12), (-0.3367, 0.6222, 11.12), (-0.3367, -0.6222, 11.12), (0.7051, 0.05843, 11.12), (-0.2297, 0.6692, 11.12), (-0.4346, -0.5583, 11.12), (0.7051, -0.05843, 11.12), (-0.1165, 0.6979, 11.12), (-0.5205, -0.4792, 11.12), (0.6859, -0.1737, 11.12), (5.728e-07, 0.7075, 11.12), (-0.5923, -0.387, 11.12), (0.6479, -0.2842, 11.12), (-0.6479, -0.2842, 11.12), (0.5923, -0.387, 11.12), (-0.6859, -0.1737, 11.12), (0.5205, -0.4792, 11.12), (0.1165, 0.6979, 11.12), (-0.7051, -0.05843, 11.12), (0.4346, -0.5583, 11.12), (0.2297, 0.6692, 11.12), (-0.7051, 0.05843, 11.12), (0.3367, -0.6222, 11.12), (0.3367, 0.6222, 11.12), (-0.6859, 0.1737, 11.12), (0.2297, -0.6692, 11.12), (0.4346, 0.5583, 11.12), (-0.6479, 0.2842, 11.12), (0.1165, -0.6979, 11.12), (0.5205, 0.4792, 11.12), (-0.5923, 0.387, 11.12), (5.109e-07, -0.7075, 11.12), (0.5923, 0.387, 11.12), (-0.5205, 0.4792, 11.12), (-0.6863, -1.999, 4.131), (2.049, 0.5189, 4.131), (-1.006, 1.859, 4.131), (-1.006, -1.859, 4.131), (2.106, 0.1745, 4.131), (-0.6863, 1.999, 4.131), (-1.298, -1.668, 4.131), (2.106, -0.1745, 4.131), (-0.3479, 2.085, 4.131), (-1.555, -1.432, 4.131), (2.049, -0.5189, 4.131), (6.534e-08, 2.114, 4.131), (-1.77, -1.156, 4.131), (1.936, -0.8491, 4.131), (-1.936, -0.8491, 4.131), (1.77, -1.156, 4.131), (-2.049, -0.5189, 4.131), (1.555, -1.432, 4.131), (0.3479, 2.085, 4.131), (-2.106, -0.1745, 4.131), (1.298, -1.668, 4.131), (0.6863, 1.999, 4.131), (-2.106, 0.1745, 4.131), (1.006, -1.859, 4.131), (1.006, 1.859, 4.131), (-2.049, 0.5189, 4.131), (0.6863, -1.999, 4.131), (1.298, 1.668, 4.131), (-1.936, 0.8491, 4.131), (0.3479, -2.085, 4.131), (1.555, 1.432, 4.131), (-1.77, 1.156, 4.131), (-1.194e-07, -2.114, 4.131), (1.77, 1.156, 4.131), (-1.555, 1.432, 4.131), (-0.3479, -2.085, 4.131), (1.936, 0.8491, 4.131), (-1.298, 1.668, 4.131)], [], [(75, 72, 37, 4), (74, 71, 36, 2), (73, 70, 35, 0), (72, 69, 34, 37), (71, 68, 33, 36), (70, 67, 32, 35), (69, 66, 31, 34), (68, 65, 30, 33), (67, 64, 29, 32), (66, 63, 28, 31), (65, 62, 27, 30), (64, 61, 26, 29), (63, 60, 25, 28), (62, 59, 24, 27), (61, 58, 23, 26), (60, 57, 22, 25), (59, 56, 21, 24), (58, 55, 20, 23), (57, 54, 19, 22), (56, 49, 14, 21), (55, 53, 18, 20), (54, 52, 17, 19), (53, 51, 16, 18), (52, 50, 15, 17), (51, 48, 13, 16), (50, 47, 12, 15), (49, 46, 11, 14), (48, 45, 10, 13), (47, 44, 9, 12), (46, 43, 8, 11), (45, 42, 7, 10), (44, 41, 6, 9), (43, 40, 5, 8), (42, 39, 3, 7), (41, 38, 1, 6), (40, 75, 4, 5), (39, 74, 2, 3), (38, 73, 0, 1)])
me_cylinder_002.polygons.foreach_set('use_smooth', [True] * 38)
_uv = me_cylinder_002.uv_layers.new(name='UVMap')
_uv.uv.foreach_set('vector', [0.1053, 1.0, 0.1316, 1.0, 0.1316, 1.0, 0.1053, 1.0, 0.8158, 1.0, 0.8421, 1.0, 0.8421, 1.0, 0.8158, 1.0, 0.4737, 1.0, 0.5, 1.0, 0.5, 1.0, 0.4737, 1.0, 0.1316, 1.0, 0.1579, 1.0, 0.1579, 1.0, 0.1316, 1.0, 0.8421, 1.0, 0.8684, 1.0, 0.8684, 1.0, 0.8421, 1.0, 0.5, 1.0, 0.5263, 1.0, 0.5263, 1.0, 0.5, 1.0, 0.1579, 1.0, 0.1842, 1.0, 0.1842, 1.0, 0.1579, 1.0, 0.8684, 1.0, 0.8947, 1.0, 0.8947, 1.0, 0.8684, 1.0, 0.5263, 1.0, 0.5526, 1.0, 0.5526, 1.0, 0.5263, 1.0, 0.1842, 1.0, 0.2105, 1.0, 0.2105, 1.0, 0.1842, 1.0, 0.8947, 1.0, 0.9211, 1.0, 0.9211, 1.0, 0.8947, 1.0, 0.5526, 1.0, 0.5789, 1.0, 0.5789, 1.0, 0.5526, 1.0, 0.2105, 1.0, 0.2368, 1.0, 0.2368, 1.0, 0.2105, 1.0, 0.9211, 1.0, 0.9474, 1.0, 0.9474, 1.0, 0.9211, 1.0, 0.5789, 1.0, 0.6053, 1.0, 0.6053, 1.0, 0.5789, 1.0, 0.2368, 1.0, 0.2632, 1.0, 0.2632, 1.0, 0.2368, 1.0, 0.9474, 1.0, 0.9737, 1.0, 0.9737, 1.0, 0.9474, 1.0, 0.6053, 1.0, 0.6316, 1.0, 0.6316, 1.0, 0.6053, 1.0, 0.2632, 1.0, 0.2895, 1.0, 0.2895, 1.0, 0.2632, 1.0, 0.9737, 1.0, 1.0, 1.0, 1.0, 1.0, 0.9737, 1.0, 0.6316, 1.0, 0.6579, 1.0, 0.6579, 1.0, 0.6316, 1.0, 0.2895, 1.0, 0.3158, 1.0, 0.3158, 1.0, 0.2895, 1.0, 0.6579, 1.0, 0.6842, 1.0, 0.6842, 1.0, 0.6579, 1.0, 0.3158, 1.0, 0.3421, 1.0, 0.3421, 1.0, 0.3158, 1.0, 0.6842, 1.0, 0.7105, 1.0, 0.7105, 1.0, 0.6842, 1.0, 0.3421, 1.0, 0.3684, 1.0, 0.3684, 1.0, 0.3421, 1.0, -2.57e-07, 1.0, 0.02632, 1.0, 0.02632, 1.0, -2.57e-07, 1.0, 0.7105, 1.0, 0.7368, 1.0, 0.7368, 1.0, 0.7105, 1.0, 0.3684, 1.0, 0.3947, 1.0, 0.3947, 1.0, 0.3684, 1.0, 0.02632, 1.0, 0.05263, 1.0, 0.05263, 1.0, 0.02632, 1.0, 0.7368, 1.0, 0.7632, 1.0, 0.7632, 1.0, 0.7368, 1.0, 0.3947, 1.0, 0.4211, 1.0, 0.4211, 1.0, 0.3947, 1.0, 0.05263, 1.0, 0.07895, 1.0, 0.07895, 1.0, 0.05263, 1.0, 0.7632, 1.0, 0.7895, 1.0, 0.7895, 1.0, 0.7632, 1.0, 0.4211, 1.0, 0.4474, 1.0, 0.4474, 1.0, 0.4211, 1.0, 0.07895, 1.0, 0.1053, 1.0, 0.1053, 1.0, 0.07895, 1.0, 0.7895, 1.0, 0.8158, 1.0, 0.8158, 1.0, 0.7895, 1.0, 0.4474, 1.0, 0.4737, 1.0, 0.4737, 1.0, 0.4474, 1.0])
me_cylinder_002.materials.append(mat_glow_mat)
me_cylinder_002.use_remesh_fix_poles = True
me_cylinder_002.use_remesh_preserve_attributes = False
me_cylinder_002.update()
me_cylinder_003 = bpy.data.meshes.new('Cylinder.003')
me_cylinder_003.from_pydata([(0.0, 0.5, -3.0), (0.0, 0.5, 5.185), (0.1474, 0.4778, -3.0), (0.1474, 0.4778, 5.185), (0.2817, 0.4131, -3.0), (0.2817, 0.4131, 5.185), (0.3909, 0.3117, -3.0), (0.3909, 0.3117, 5.185), (0.4654, 0.1827, -3.0), (0.4654, 0.1827, 5.185), (0.4986, 0.03737, -3.0), (0.4986, 0.03737, 5.185), (0.4875, -0.1113, -3.0), (0.4875, -0.1113, 5.185), (0.433, -0.25, -3.0), (0.433, -0.25, 5.185), (0.3401, -0.3665, -3.0), (0.3401, -0.3665, 5.185), (0.2169, -0.4505, -3.0), (0.2169, -0.4505, 5.185), (0.07452, -0.4944, -3.0), (0.07452, -0.4944, 5.185), (-0.07452, -0.4944, -3.0), (-0.07452, -0.4944, 5.185), (-0.2169, -0.4505, -3.0), (-0.2169, -0.4505, 5.185), (-0.3401, -0.3665, -3.0), (-0.3401, -0.3665, 5.185), (-0.433, -0.25, -3.0), (-0.433, -0.25, 5.185), (-0.4875, -0.1113, -3.0), (-0.4875, -0.1113, 5.185), (-0.4986, 0.03737, -3.0), (-0.4986, 0.03737, 5.185), (-0.4654, 0.1827, -3.0), (-0.4654, 0.1827, 5.185), (-0.3909, 0.3117, -3.0), (-0.3909, 0.3117, 5.185), (-0.2817, 0.4131, -3.0), (-0.2817, 0.4131, 5.185), (-0.1474, 0.4778, -3.0), (-0.1474, 0.4778, 5.185)], [], [(0, 1, 3, 2), (2, 3, 5, 4), (4, 5, 7, 6), (6, 7, 9, 8), (8, 9, 11, 10), (10, 11, 13, 12), (12, 13, 15, 14), (14, 15, 17, 16), (16, 17, 19, 18), (18, 19, 21, 20), (20, 21, 23, 22), (22, 23, 25, 24), (24, 25, 27, 26), (26, 27, 29, 28), (28, 29, 31, 30), (30, 31, 33, 32), (32, 33, 35, 34), (34, 35, 37, 36), (36, 37, 39, 38), (3, 1, 41, 39, 37, 35, 33, 31, 29, 27, 25, 23, 21, 19, 17, 15, 13, 11, 9, 7, 5), (38, 39, 41, 40), (40, 41, 1, 0), (0, 2, 4, 6, 8, 10, 12, 14, 16, 18, 20, 22, 24, 26, 28, 30, 32, 34, 36, 38, 40)])
_uv = me_cylinder_003.uv_layers.new(name='UVMap')
_uv.uv.foreach_set('vector', [1.0, 0.5, 1.0, 1.0, 0.9524, 1.0, 0.9524, 0.5, 0.9524, 0.5, 0.9524, 1.0, 0.9048, 1.0, 0.9048, 0.5, 0.9048, 0.5, 0.9048, 1.0, 0.8571, 1.0, 0.8571, 0.5, 0.8571, 0.5, 0.8571, 1.0, 0.8095, 1.0, 0.8095, 0.5, 0.8095, 0.5, 0.8095, 1.0, 0.7619, 1.0, 0.7619, 0.5, 0.7619, 0.5, 0.7619, 1.0, 0.7143, 1.0, 0.7143, 0.5, 0.7143, 0.5, 0.7143, 1.0, 0.6667, 1.0, 0.6667, 0.5, 0.6667, 0.5, 0.6667, 1.0, 0.619, 1.0, 0.619, 0.5, 0.619, 0.5, 0.619, 1.0, 0.5714, 1.0, 0.5714, 0.5, 0.5714, 0.5, 0.5714, 1.0, 0.5238, 1.0, 0.5238, 0.5, 0.5238, 0.5, 0.5238, 1.0, 0.4762, 1.0, 0.4762, 0.5, 0.4762, 0.5, 0.4762, 1.0, 0.4286, 1.0, 0.4286, 0.5, 0.4286, 0.5, 0.4286, 1.0, 0.381, 1.0, 0.381, 0.5, 0.381, 0.5, 0.381, 1.0, 0.3333, 1.0, 0.3333, 0.5, 0.3333, 0.5, 0.3333, 1.0, 0.2857, 1.0, 0.2857, 0.5, 0.2857, 0.5, 0.2857, 1.0, 0.2381, 1.0, 0.2381, 0.5, 0.2381, 0.5, 0.2381, 1.0, 0.1905, 1.0, 0.1905, 0.5, 0.1905, 0.5, 0.1905, 1.0, 0.1429, 1.0, 0.1429, 0.5, 0.1429, 0.5, 0.1429, 1.0, 0.09524, 1.0, 0.09524, 0.5, 0.3207, 0.4793, 0.25, 0.49, 0.1793, 0.4793, 0.1148, 0.4483, 0.06236, 0.3996, 0.02659, 0.3377, 0.01067, 0.2679, 0.01602, 0.1966, 0.04215, 0.13, 0.08676, 0.07407, 0.1459, 0.03377, 0.2142, 0.01268, 0.2858, 0.01268, 0.3541, 0.03377, 0.4132, 0.07407, 0.4578, 0.13, 0.484, 0.1966, 0.4893, 0.2679, 0.4734, 0.3377, 0.4376, 0.3996, 0.3852, 0.4483, 0.09524, 0.5, 0.09524, 1.0, 0.04762, 1.0, 0.04762, 0.5, 0.04762, 0.5, 0.04762, 1.0, 5.215e-08, 1.0, 5.215e-08, 0.5, 0.75, 0.49, 0.8207, 0.4793, 0.8852, 0.4483, 0.9376, 0.3996, 0.9734, 0.3377, 0.9893, 0.2679, 0.984, 0.1966, 0.9578, 0.13, 0.9132, 0.07407, 0.8541, 0.03377, 0.7858, 0.01268, 0.7142, 0.01268, 0.6459, 0.03377, 0.5868, 0.07407, 0.5422, 0.13, 0.516, 0.1966, 0.5107, 0.2679, 0.5266, 0.3377, 0.5624, 0.3996, 0.6148, 0.4483, 0.6793, 0.4793])
me_cylinder_003.use_remesh_fix_poles = True
me_cylinder_003.use_remesh_preserve_attributes = False
me_cylinder_003.update()
me_plane = bpy.data.meshes.new('Plane')
me_plane.from_pydata([(-1.0, -2.759, 0.0), (1.0, -2.759, 0.0), (-1.0, 1.684, 0.0), (1.0, 1.684, 0.0), (1.0, -2.773, -1.356), (1.0, 1.67, -1.356)], [], [(0, 1, 3, 2), (3, 1, 4, 5)])
me_plane.polygons.foreach_set('use_smooth', [True] * 2)
_uv = me_plane.uv_layers.new(name='UVMap')
_uv.uv.foreach_set('vector', [0.0, 0.0, 1.0, 0.0, 1.0, 1.0, 0.0, 1.0, 1.0, 1.0, 1.0, 0.0, 1.0, 0.0, 1.0, 1.0])
me_plane.materials.append(None)
me_plane.use_remesh_fix_poles = True
me_plane.use_remesh_preserve_attributes = False
me_plane.update()

# ---- objects
ob_lamp = bpy.data.objects.new('Lamp', me_cylinder)
ob_bounds = bpy.data.objects.new('Bounds', me_cylinder_001)
ob_glass = bpy.data.objects.new('Glass', me_cylinder_002)
ob_emmiter = bpy.data.objects.new('Emmiter', me_cylinder_003)
ob_turbulence = bpy.data.objects.new('Turbulence', None)
ob_wind = bpy.data.objects.new('Wind', None)
ob_wind_001 = bpy.data.objects.new('Wind.001', None)
ob_mball = bpy.data.objects.new('Mball', None)
ob_plane = bpy.data.objects.new('Plane', me_plane)
ob_camera = bpy.data.objects.new('Camera', cam_camera)

# ---- transforms, parenting, visibility, modifiers, constraints
ob_lamp.location = (0.0, 0.0, 0.0)
ob_lamp.display_type = 'SOLID'
_m = ob_lamp.modifiers.new('Solidify', 'SOLIDIFY')
_m.thickness = -0.21
_m = ob_lamp.modifiers.new('Bevel', 'BEVEL')
_m.width = 0.04
_m.width_pct = 0.04
_m.segments = 2
ob_bounds.location = (0.0, 0.0, 0.0)
ob_bounds.scale = (0.8713, 0.8713, 0.8713)
ob_bounds.hide_render = True
ob_bounds.display_type = 'BOUNDS'
_m = ob_bounds.modifiers.new('Collision', 'COLLISION')
ob_glass.location = (0.0, 0.0, 0.0)
_m = ob_glass.modifiers.new('Solidify', 'SOLIDIFY')
_m.thickness = -0.17
_m = ob_glass.modifiers.new('Bevel', 'BEVEL')
_m.width = 0.04
_m.width_pct = 0.04
_m.segments = 2
ob_emmiter.location = (-0.08565, 0.1797, 5.631)
ob_emmiter.scale = (0.3653, 0.3653, 0.3653)
ob_emmiter.display_type = 'BOUNDS'
_m = ob_emmiter.modifiers.new('ParticleSystem', 'PARTICLE_SYSTEM')
ob_turbulence.location = (0.0, 0.0, 4.455)
ob_turbulence.scale = (2.145, 2.145, 2.145)
ob_wind.location = (-0.0296, -0.1064, 4.174)
ob_wind.scale = (2.593, 2.593, 2.593)
ob_wind.empty_display_type = 'SINGLE_ARROW'
ob_wind_001.location = (-0.02654, -0.02234, 9.928)
ob_wind_001.rotation_euler = (3.146, -0.0, 0.0)
ob_wind_001.scale = (2.593, 2.593, 2.593)
ob_wind_001.empty_display_type = 'SINGLE_ARROW'
ob_mball.location = (0.0, 0.0, 1.186)
ob_mball.scale = (0.8049, 0.8049, 0.8049)
ob_mball.empty_image_offset = (0.0, 0.0)
ob_plane.location = (0.0, 0.0, 0.0)
ob_plane.scale = (-35.65, -35.65, -35.65)
_m = ob_plane.modifiers.new('Bevel', 'BEVEL')
_m.width = 0.42
_m.width_pct = 0.42
_m.segments = 21
ob_camera.location = (36.42, 0.0, 13.94)
ob_camera.rotation_euler = (1.36, 0.001101, 1.568)
ob_camera.scale = (12.68, 12.68, 12.68)

# ---- collection membership
col_collection.objects.link(ob_lamp)
col_collection.objects.link(ob_bounds)
col_collection.objects.link(ob_glass)
col_collection.objects.link(ob_emmiter)
col_collection.objects.link(ob_turbulence)
col_collection.objects.link(ob_wind)
col_collection.objects.link(ob_wind_001)
col_collection.objects.link(ob_mball)
col_collection.objects.link(ob_plane)
col_collection.objects.link(ob_camera)

# ---- scene / render settings (as saved in the file)
scene.camera = ob_camera
scene.frame_start = 0; scene.frame_end = 0; scene.frame_set(79)
scene.render.engine = 'BLENDER_EEVEE_NEXT'
scene.render.fps = 30
scene.cycles.use_denoising = False
scene.cycles.samples = 128
scene.cycles.sampling_pattern = 'TABULATED_SOBOL'
scene.cycles.use_adaptive_sampling = False
scene.cycles.use_light_tree = False
scene.eevee.use_raytracing = True
scene.view_settings.view_transform = 'Filmic'
bpy.context.view_layer.update()
